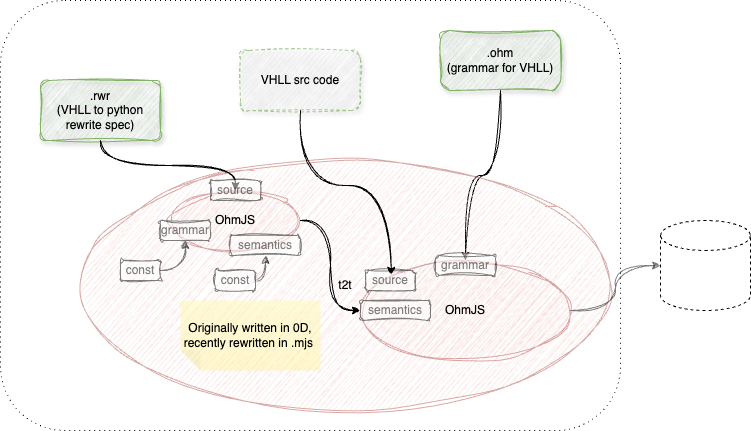

The diagram above was exported from draw.io. Its source (the exported page's mxGraphModel, read from the mxfile embedded in the PNG):
<mxGraphModel dx="1092" dy="704" grid="1" gridSize="10" guides="1" tooltips="1" connect="1" arrows="1" fold="1" page="1" pageScale="1" pageWidth="1100" pageHeight="850" math="0" shadow="0">
  <root>
    <mxCell id="DIHkuSgEWkeOU8RnOfSb-0" />
    <mxCell id="DIHkuSgEWkeOU8RnOfSb-1" parent="DIHkuSgEWkeOU8RnOfSb-0" />
    <mxCell id="DIHkuSgEWkeOU8RnOfSb-2" value="" style="rounded=1;whiteSpace=wrap;html=1;fillColor=none;dashed=1;dashPattern=1 4;" vertex="1" parent="DIHkuSgEWkeOU8RnOfSb-1">
      <mxGeometry x="160" y="30" width="620" height="430" as="geometry" />
    </mxCell>
    <mxCell id="DIHkuSgEWkeOU8RnOfSb-3" style="edgeStyle=orthogonalEdgeStyle;rounded=0;orthogonalLoop=1;jettySize=auto;html=1;exitX=0.5;exitY=1;exitDx=0;exitDy=0;curved=1;sketch=1;curveFitting=1;jiggle=2;entryX=0.5;entryY=0;entryDx=0;entryDy=0;" edge="1" parent="DIHkuSgEWkeOU8RnOfSb-1" source="DIHkuSgEWkeOU8RnOfSb-4" target="DIHkuSgEWkeOU8RnOfSb-11">
      <mxGeometry relative="1" as="geometry">
        <mxPoint x="300" y="220" as="targetPoint" />
      </mxGeometry>
    </mxCell>
    <mxCell id="DIHkuSgEWkeOU8RnOfSb-4" value="&lt;div&gt;.ohm&lt;/div&gt;&lt;div&gt;(grammar for VHLL)&lt;/div&gt;" style="rounded=1;whiteSpace=wrap;html=1;fillColor=#d5e8d4;strokeColor=#82b366;sketch=1;curveFitting=1;jiggle=2;shadow=1;" vertex="1" parent="DIHkuSgEWkeOU8RnOfSb-1">
      <mxGeometry x="600" y="60" width="120" height="60" as="geometry" />
    </mxCell>
    <mxCell id="DIHkuSgEWkeOU8RnOfSb-5" value=".rwr&lt;div&gt;(VHLL to python rewrite spec)&lt;/div&gt;" style="rounded=1;whiteSpace=wrap;html=1;fillColor=#d5e8d4;strokeColor=#82b366;sketch=1;curveFitting=1;jiggle=2;shadow=1;" vertex="1" parent="DIHkuSgEWkeOU8RnOfSb-1">
      <mxGeometry x="200" y="110" width="120" height="60" as="geometry" />
    </mxCell>
    <mxCell id="DIHkuSgEWkeOU8RnOfSb-6" value="t2t" style="ellipse;whiteSpace=wrap;html=1;fillColor=#f8cecc;strokeColor=#b85450;sketch=1;curveFitting=1;jiggle=2;opacity=50;" vertex="1" parent="DIHkuSgEWkeOU8RnOfSb-1">
      <mxGeometry x="240" y="190" width="530" height="250" as="geometry" />
    </mxCell>
    <mxCell id="DIHkuSgEWkeOU8RnOfSb-7" style="edgeStyle=orthogonalEdgeStyle;rounded=0;orthogonalLoop=1;jettySize=auto;html=1;exitX=0.5;exitY=1;exitDx=0;exitDy=0;entryX=0.5;entryY=0;entryDx=0;entryDy=0;curved=1;sketch=1;curveFitting=1;jiggle=2;" edge="1" parent="DIHkuSgEWkeOU8RnOfSb-1" source="DIHkuSgEWkeOU8RnOfSb-5" target="DIHkuSgEWkeOU8RnOfSb-10">
      <mxGeometry relative="1" as="geometry" />
    </mxCell>
    <mxCell id="DIHkuSgEWkeOU8RnOfSb-8" value="&lt;div style=&quot;text-align: left;&quot;&gt;&lt;br&gt;&lt;/div&gt;" style="shape=cylinder3;whiteSpace=wrap;html=1;boundedLbl=1;backgroundOutline=1;size=15;fontFamily=Helvetica;fontSize=11;fontColor=default;labelBackgroundColor=none;dashed=1;" vertex="1" parent="DIHkuSgEWkeOU8RnOfSb-1">
      <mxGeometry x="820" y="250" width="90" height="90" as="geometry" />
    </mxCell>
    <mxCell id="DIHkuSgEWkeOU8RnOfSb-9" style="edgeStyle=orthogonalEdgeStyle;shape=connector;curved=1;rounded=0;sketch=1;jiggle=2;curveFitting=1;orthogonalLoop=1;jettySize=auto;html=1;entryX=0;entryY=0.5;entryDx=0;entryDy=0;entryPerimeter=0;strokeColor=default;align=center;verticalAlign=middle;fontFamily=Helvetica;fontSize=11;fontColor=default;labelBackgroundColor=default;endArrow=classic;opacity=50;exitX=1;exitY=0.5;exitDx=0;exitDy=0;" edge="1" parent="DIHkuSgEWkeOU8RnOfSb-1" source="DIHkuSgEWkeOU8RnOfSb-11" target="DIHkuSgEWkeOU8RnOfSb-8">
      <mxGeometry relative="1" as="geometry" />
    </mxCell>
    <mxCell id="DIHkuSgEWkeOU8RnOfSb-10" value="OhmJS" style="ellipse;whiteSpace=wrap;html=1;fillColor=#f8cecc;strokeColor=#b85450;sketch=1;curveFitting=1;jiggle=2;opacity=50;" vertex="1" parent="DIHkuSgEWkeOU8RnOfSb-1">
      <mxGeometry x="330" y="220" width="130" height="60" as="geometry" />
    </mxCell>
    <mxCell id="DIHkuSgEWkeOU8RnOfSb-11" value="OhmJS" style="ellipse;whiteSpace=wrap;html=1;fillColor=#f8cecc;strokeColor=#b85450;sketch=1;curveFitting=1;jiggle=2;opacity=50;" vertex="1" parent="DIHkuSgEWkeOU8RnOfSb-1">
      <mxGeometry x="520" y="290" width="210" height="100" as="geometry" />
    </mxCell>
    <mxCell id="DIHkuSgEWkeOU8RnOfSb-12" style="edgeStyle=orthogonalEdgeStyle;rounded=0;orthogonalLoop=1;jettySize=auto;html=1;exitX=1;exitY=0.5;exitDx=0;exitDy=0;curved=1;sketch=1;curveFitting=1;jiggle=2;entryX=0;entryY=0.5;entryDx=0;entryDy=0;" edge="1" parent="DIHkuSgEWkeOU8RnOfSb-1" source="DIHkuSgEWkeOU8RnOfSb-10" target="DIHkuSgEWkeOU8RnOfSb-11">
      <mxGeometry relative="1" as="geometry">
        <mxPoint x="530" y="150" as="sourcePoint" />
        <mxPoint x="465" y="230" as="targetPoint" />
      </mxGeometry>
    </mxCell>
    <mxCell id="DIHkuSgEWkeOU8RnOfSb-13" value="&lt;div&gt;VHLL src code&lt;/div&gt;" style="rounded=1;whiteSpace=wrap;html=1;sketch=1;curveFitting=1;jiggle=2;shadow=1;strokeColor=#82B366;fillColor=#E8E8E8;opacity=70;dashed=1;" vertex="1" parent="DIHkuSgEWkeOU8RnOfSb-1">
      <mxGeometry x="400" y="80" width="120" height="60" as="geometry" />
    </mxCell>
    <mxCell id="DIHkuSgEWkeOU8RnOfSb-14" style="edgeStyle=orthogonalEdgeStyle;rounded=0;orthogonalLoop=1;jettySize=auto;html=1;exitX=0.5;exitY=1;exitDx=0;exitDy=0;curved=1;sketch=1;curveFitting=1;jiggle=2;entryX=0;entryY=0;entryDx=0;entryDy=0;" edge="1" parent="DIHkuSgEWkeOU8RnOfSb-1" source="DIHkuSgEWkeOU8RnOfSb-13" target="DIHkuSgEWkeOU8RnOfSb-11">
      <mxGeometry relative="1" as="geometry">
        <mxPoint x="690" y="120" as="sourcePoint" />
        <mxPoint x="595" y="300" as="targetPoint" />
      </mxGeometry>
    </mxCell>
    <mxCell id="DIHkuSgEWkeOU8RnOfSb-15" value="Originally written in 0D, recently rewritten in .mjs&amp;nbsp;" style="shape=note;whiteSpace=wrap;html=1;backgroundOutline=1;fontColor=#000000;darkOpacity=0.05;fillColor=#FFF9B2;strokeColor=none;fillStyle=solid;direction=west;gradientDirection=north;gradientColor=#FFF2A1;shadow=0;size=20;pointerEvents=1;opacity=50;" vertex="1" parent="DIHkuSgEWkeOU8RnOfSb-1">
      <mxGeometry x="340" y="330" width="140" height="70" as="geometry" />
    </mxCell>
    <mxCell id="DIHkuSgEWkeOU8RnOfSb-16" value="semantics" style="rounded=1;whiteSpace=wrap;html=1;sketch=1;curveFitting=1;jiggle=2;opacity=50;textOpacity=50;" vertex="1" parent="DIHkuSgEWkeOU8RnOfSb-1">
      <mxGeometry x="520" y="330" width="70" height="20" as="geometry" />
    </mxCell>
    <mxCell id="DIHkuSgEWkeOU8RnOfSb-17" value="source" style="rounded=1;whiteSpace=wrap;html=1;sketch=1;curveFitting=1;jiggle=2;opacity=50;textOpacity=50;" vertex="1" parent="DIHkuSgEWkeOU8RnOfSb-1">
      <mxGeometry x="525" y="300" width="50" height="20" as="geometry" />
    </mxCell>
    <mxCell id="DIHkuSgEWkeOU8RnOfSb-18" value="grammar" style="rounded=1;whiteSpace=wrap;html=1;sketch=1;curveFitting=1;jiggle=2;opacity=50;textOpacity=50;" vertex="1" parent="DIHkuSgEWkeOU8RnOfSb-1">
      <mxGeometry x="595" y="285" width="60" height="20" as="geometry" />
    </mxCell>
    <mxCell id="DIHkuSgEWkeOU8RnOfSb-19" value="grammar" style="rounded=1;whiteSpace=wrap;html=1;sketch=1;curveFitting=1;jiggle=2;opacity=50;textOpacity=50;" vertex="1" parent="DIHkuSgEWkeOU8RnOfSb-1">
      <mxGeometry x="320" y="250" width="50" height="20" as="geometry" />
    </mxCell>
    <mxCell id="DIHkuSgEWkeOU8RnOfSb-20" value="semantics" style="rounded=1;whiteSpace=wrap;html=1;sketch=1;curveFitting=1;jiggle=2;opacity=50;textOpacity=50;" vertex="1" parent="DIHkuSgEWkeOU8RnOfSb-1">
      <mxGeometry x="390" y="265" width="70" height="20" as="geometry" />
    </mxCell>
    <mxCell id="DIHkuSgEWkeOU8RnOfSb-21" value="source" style="rounded=1;whiteSpace=wrap;html=1;sketch=1;curveFitting=1;jiggle=2;opacity=50;textOpacity=50;" vertex="1" parent="DIHkuSgEWkeOU8RnOfSb-1">
      <mxGeometry x="370" y="210" width="50" height="20" as="geometry" />
    </mxCell>
    <mxCell id="DIHkuSgEWkeOU8RnOfSb-22" style="edgeStyle=orthogonalEdgeStyle;rounded=0;orthogonalLoop=1;jettySize=auto;html=1;exitX=1;exitY=0.5;exitDx=0;exitDy=0;entryX=0.5;entryY=1;entryDx=0;entryDy=0;curved=1;opacity=50;sketch=1;curveFitting=1;jiggle=2;" edge="1" parent="DIHkuSgEWkeOU8RnOfSb-1" source="DIHkuSgEWkeOU8RnOfSb-23" target="DIHkuSgEWkeOU8RnOfSb-19">
      <mxGeometry relative="1" as="geometry" />
    </mxCell>
    <mxCell id="DIHkuSgEWkeOU8RnOfSb-23" value="const" style="rounded=1;whiteSpace=wrap;html=1;sketch=1;curveFitting=1;jiggle=2;opacity=50;textOpacity=50;" vertex="1" parent="DIHkuSgEWkeOU8RnOfSb-1">
      <mxGeometry x="280" y="290" width="40" height="20" as="geometry" />
    </mxCell>
    <mxCell id="DIHkuSgEWkeOU8RnOfSb-24" style="edgeStyle=orthogonalEdgeStyle;rounded=0;orthogonalLoop=1;jettySize=auto;html=1;entryX=0.5;entryY=1;entryDx=0;entryDy=0;curved=1;sketch=1;curveFitting=1;jiggle=2;opacity=50;" edge="1" parent="DIHkuSgEWkeOU8RnOfSb-1" source="DIHkuSgEWkeOU8RnOfSb-25" target="DIHkuSgEWkeOU8RnOfSb-20">
      <mxGeometry relative="1" as="geometry">
        <Array as="points">
          <mxPoint x="425" y="310" />
        </Array>
      </mxGeometry>
    </mxCell>
    <mxCell id="DIHkuSgEWkeOU8RnOfSb-25" value="const" style="rounded=1;whiteSpace=wrap;html=1;sketch=1;curveFitting=1;jiggle=2;opacity=50;textOpacity=50;" vertex="1" parent="DIHkuSgEWkeOU8RnOfSb-1">
      <mxGeometry x="375" y="300" width="40" height="20" as="geometry" />
    </mxCell>
  </root>
</mxGraphModel>